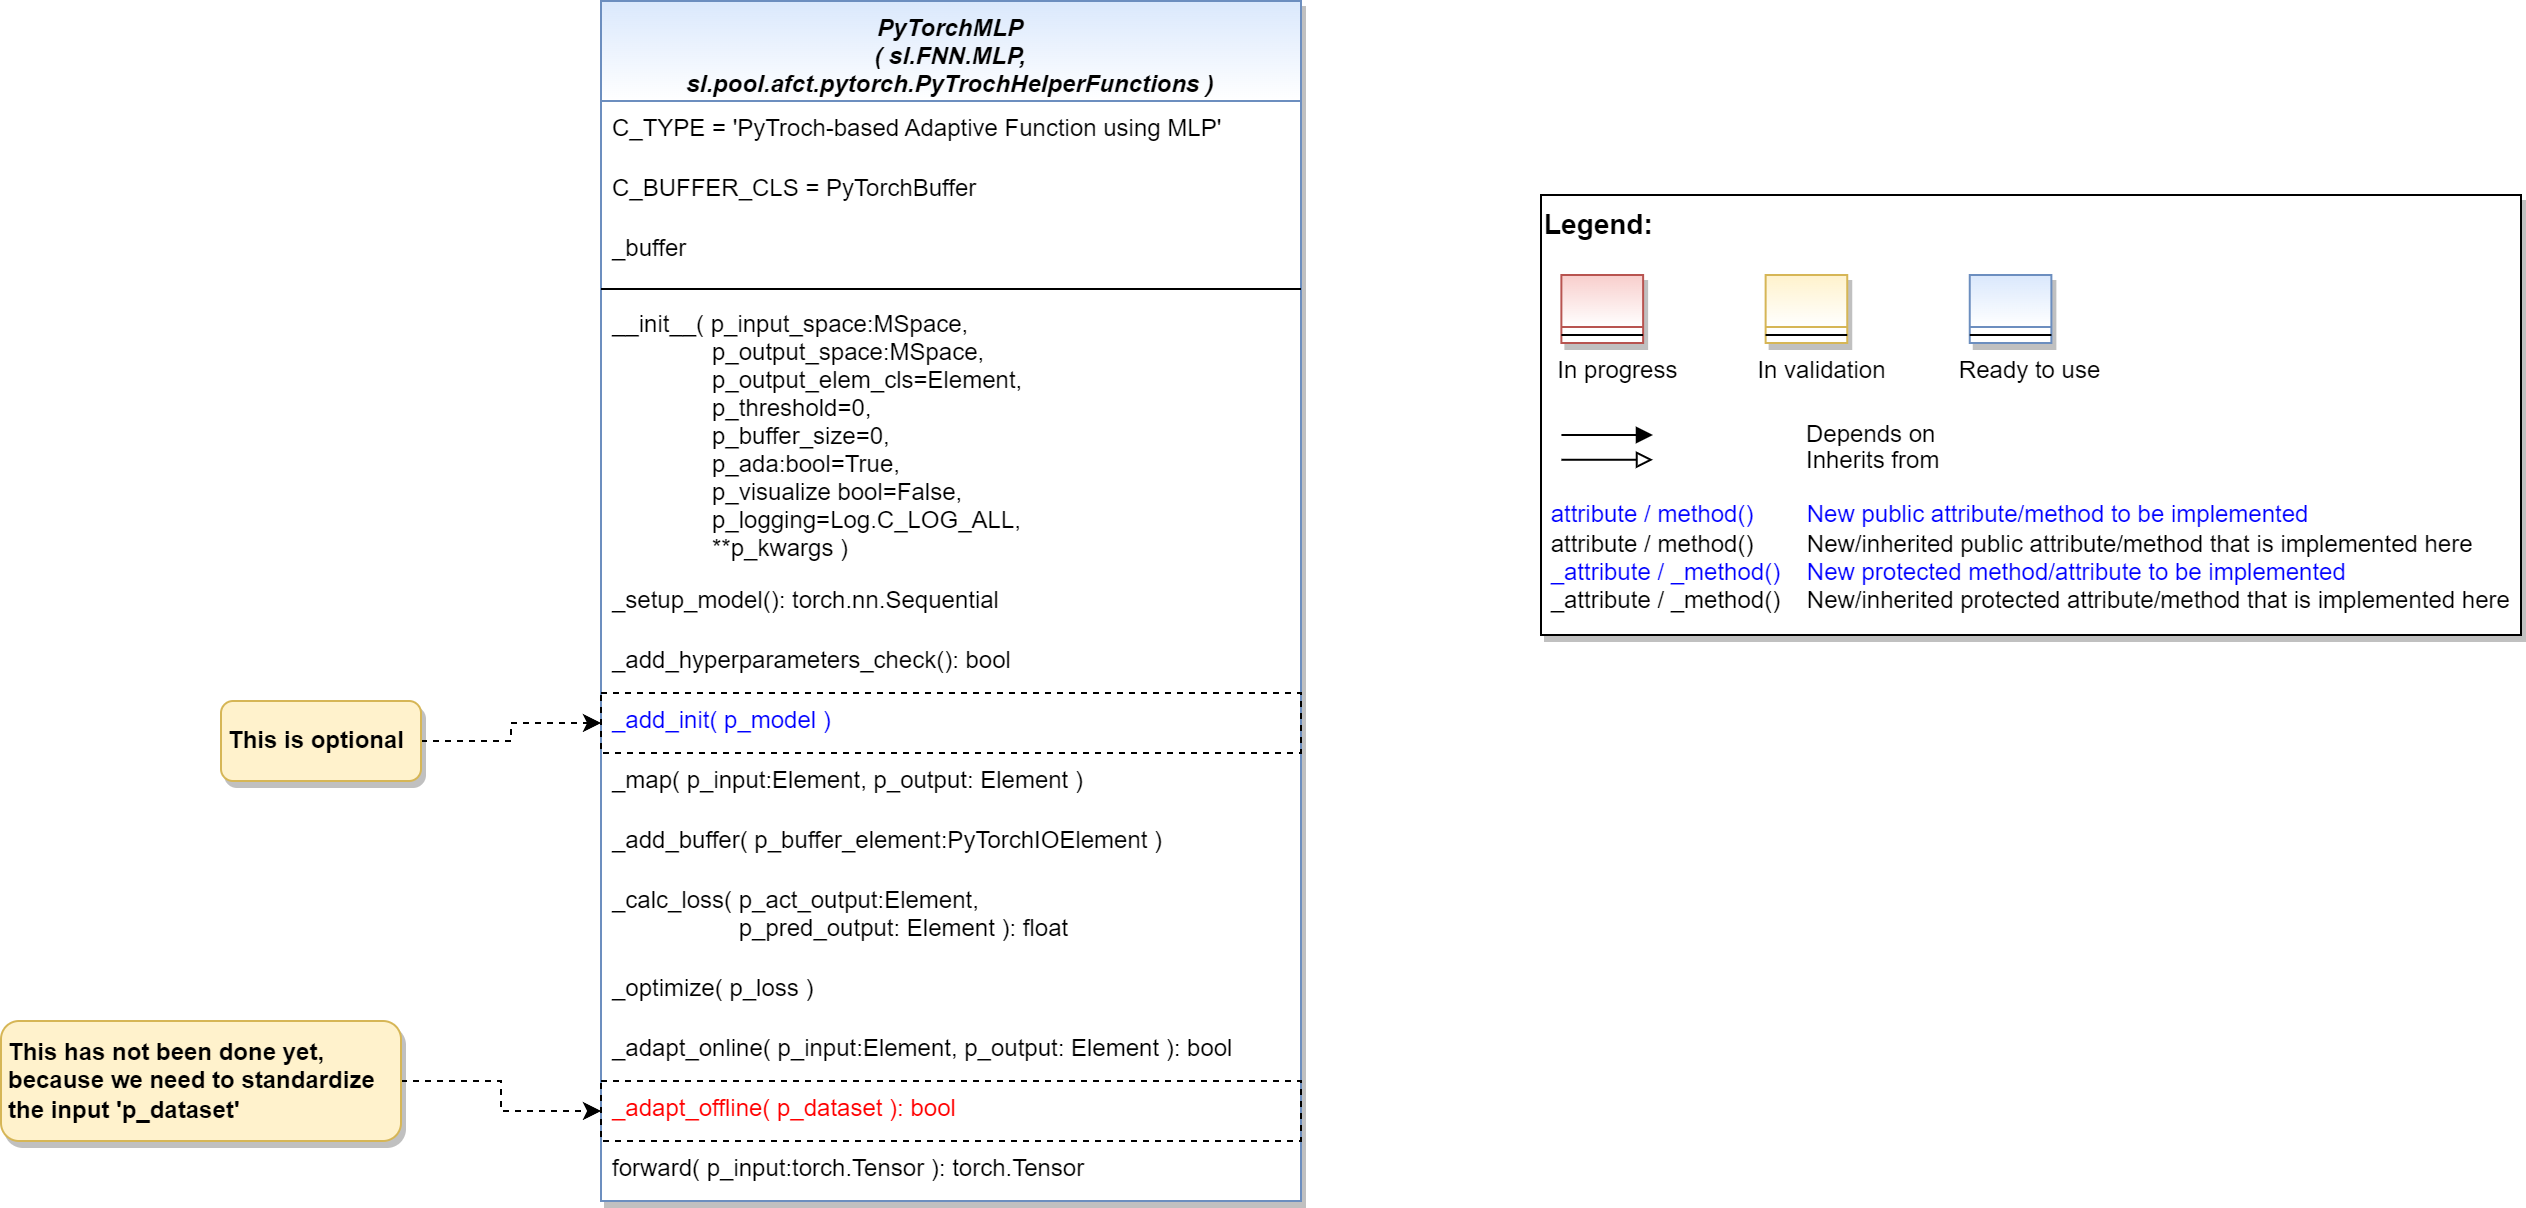

The diagram above was exported from draw.io. Its source (the exported page's mxGraphModel, read from the mxfile embedded in the PNG):
<mxGraphModel dx="1434" dy="956" grid="1" gridSize="10" guides="1" tooltips="1" connect="1" arrows="1" fold="1" page="1" pageScale="1" pageWidth="2336" pageHeight="1654" math="0" shadow="0">
  <root>
    <mxCell id="WIyWlLk6GJQsqaUBKTNV-0" />
    <mxCell id="WIyWlLk6GJQsqaUBKTNV-1" parent="WIyWlLk6GJQsqaUBKTNV-0" />
    <mxCell id="PYtmdeU6_NjjEdoNpoMM-2" value="" style="group" parent="WIyWlLk6GJQsqaUBKTNV-1" vertex="1" connectable="0">
      <mxGeometry x="1580" y="607" width="490" height="220" as="geometry" />
    </mxCell>
    <mxCell id="PYtmdeU6_NjjEdoNpoMM-3" value="&lt;font color=&quot;#000000&quot; size=&quot;1&quot;&gt;&lt;b style=&quot;font-size: 14px&quot;&gt;Legend:&lt;br&gt;&lt;/b&gt;&lt;/font&gt;&lt;br&gt;&lt;br&gt;&lt;br&gt;&lt;font color=&quot;#0000ff&quot; style=&quot;font-size: 6px&quot;&gt;&lt;br&gt;&lt;/font&gt;&lt;span style=&quot;color: rgb(0 , 0 , 0)&quot;&gt;&lt;font style=&quot;font-size: 4px&quot;&gt;&amp;nbsp; &amp;nbsp;&lt;/font&gt;&amp;nbsp;In progress&amp;nbsp; &amp;nbsp; &amp;nbsp; &amp;nbsp; &amp;nbsp; &amp;nbsp; In validation&amp;nbsp; &amp;nbsp; &amp;nbsp; &amp;nbsp; &amp;nbsp; &amp;nbsp;Ready to use&lt;/span&gt;&lt;font color=&quot;#000000&quot;&gt;&amp;nbsp;&lt;br&gt;&lt;/font&gt;&lt;font color=&quot;#0000ff&quot;&gt;&lt;br&gt;&lt;br&gt;&lt;br&gt;&lt;br&gt;&amp;nbsp;attribute / method()&amp;nbsp; &amp;nbsp; &amp;nbsp; &amp;nbsp; New public attribute/method to be implemented&lt;/font&gt;&lt;br&gt;&lt;font color=&quot;#000000&quot;&gt;&amp;nbsp;&lt;/font&gt;&lt;font color=&quot;#000000&quot;&gt;attribute / method()&lt;span&gt;&#09;&lt;/span&gt;&amp;nbsp; &amp;nbsp; &amp;nbsp; &amp;nbsp;New/inherited public attribute/method that is implemented here&lt;br&gt;&lt;/font&gt;&lt;font color=&quot;#0000ff&quot;&gt;&amp;nbsp;_attribute /&amp;nbsp;&lt;/font&gt;&lt;font color=&quot;#0000ff&quot;&gt;_method()&amp;nbsp; &amp;nbsp; New protected method/attribute to be implemented&lt;/font&gt;&lt;br&gt;&lt;font color=&quot;#000000&quot;&gt;&amp;nbsp;_attribute / _method()&amp;nbsp; &amp;nbsp; New/inherited protected attribute/method that is implemented here&lt;br&gt;&lt;/font&gt;&lt;font color=&quot;#000000&quot;&gt;&lt;br&gt;&lt;br&gt;&lt;br&gt;&lt;br&gt;&lt;br&gt;&lt;/font&gt;" style="text;html=1;align=left;verticalAlign=top;whiteSpace=wrap;rounded=0;fontColor=#006600;strokeColor=#000000;shadow=1;fillColor=#ffffff;" parent="PYtmdeU6_NjjEdoNpoMM-2" vertex="1">
      <mxGeometry width="489.99999999999994" height="220" as="geometry" />
    </mxCell>
    <mxCell id="PYtmdeU6_NjjEdoNpoMM-4" value="Depends on" style="endArrow=block;html=1;labelPosition=right;verticalLabelPosition=middle;align=left;verticalAlign=middle;endFill=1;fontSize=12;" parent="PYtmdeU6_NjjEdoNpoMM-2" edge="1">
      <mxGeometry x="-1623.1249999999998" y="-2180" width="51.041666666666664" height="50" as="geometry">
        <mxPoint x="10.20802398989899" y="120.00301587301601" as="sourcePoint" />
        <mxPoint x="55.990852272727174" y="120.00301587301601" as="targetPoint" />
        <mxPoint x="98" as="offset" />
        <Array as="points">
          <mxPoint x="30.624999999999996" y="120" />
        </Array>
      </mxGeometry>
    </mxCell>
    <mxCell id="PYtmdeU6_NjjEdoNpoMM-5" value="Inherits from" style="endArrow=block;html=1;labelPosition=right;verticalLabelPosition=middle;align=left;verticalAlign=middle;endFill=0;fontSize=12;" parent="PYtmdeU6_NjjEdoNpoMM-2" edge="1">
      <mxGeometry x="-1623.1249999999998" y="-2180" width="51.041666666666664" height="50" as="geometry">
        <mxPoint x="10.20802398989899" y="132.3846031746034" as="sourcePoint" />
        <mxPoint x="55.990852272727174" y="132.3846031746034" as="targetPoint" />
        <mxPoint x="98" y="1" as="offset" />
      </mxGeometry>
    </mxCell>
    <mxCell id="PYtmdeU6_NjjEdoNpoMM-6" value="" style="swimlane;fontStyle=3;align=center;verticalAlign=top;childLayout=stackLayout;horizontal=1;startSize=26;horizontalStack=0;resizeParent=1;resizeLast=0;collapsible=1;marginBottom=0;rounded=0;shadow=1;strokeWidth=1;fillColor=#f8cecc;strokeColor=#b85450;gradientColor=#ffffff;swimlaneFillColor=#ffffff;" parent="PYtmdeU6_NjjEdoNpoMM-2" vertex="1">
      <mxGeometry x="10.208333333333332" y="40" width="40.83333333333333" height="34" as="geometry">
        <mxRectangle x="230" y="140" width="160" height="26" as="alternateBounds" />
      </mxGeometry>
    </mxCell>
    <mxCell id="PYtmdeU6_NjjEdoNpoMM-7" value="" style="line;html=1;strokeWidth=1;align=left;verticalAlign=middle;spacingTop=-1;spacingLeft=3;spacingRight=3;rotatable=0;labelPosition=right;points=[];portConstraint=eastwest;" parent="PYtmdeU6_NjjEdoNpoMM-6" vertex="1">
      <mxGeometry y="26" width="40.83333333333333" height="8" as="geometry" />
    </mxCell>
    <mxCell id="PYtmdeU6_NjjEdoNpoMM-8" value="" style="swimlane;fontStyle=3;align=center;verticalAlign=top;childLayout=stackLayout;horizontal=1;startSize=26;horizontalStack=0;resizeParent=1;resizeLast=0;collapsible=1;marginBottom=0;rounded=0;shadow=1;strokeWidth=1;fillColor=#fff2cc;strokeColor=#d6b656;gradientColor=#ffffff;swimlaneFillColor=#ffffff;" parent="PYtmdeU6_NjjEdoNpoMM-2" vertex="1">
      <mxGeometry x="112.29166666666666" y="40" width="40.83333333333333" height="34" as="geometry">
        <mxRectangle x="230" y="140" width="160" height="26" as="alternateBounds" />
      </mxGeometry>
    </mxCell>
    <mxCell id="PYtmdeU6_NjjEdoNpoMM-9" value="" style="line;html=1;strokeWidth=1;align=left;verticalAlign=middle;spacingTop=-1;spacingLeft=3;spacingRight=3;rotatable=0;labelPosition=right;points=[];portConstraint=eastwest;" parent="PYtmdeU6_NjjEdoNpoMM-8" vertex="1">
      <mxGeometry y="26" width="40.83333333333333" height="8" as="geometry" />
    </mxCell>
    <mxCell id="PYtmdeU6_NjjEdoNpoMM-10" value="" style="swimlane;fontStyle=3;align=center;verticalAlign=top;childLayout=stackLayout;horizontal=1;startSize=26;horizontalStack=0;resizeParent=1;resizeLast=0;collapsible=1;marginBottom=0;rounded=0;shadow=1;strokeWidth=1;fillColor=#dae8fc;strokeColor=#6c8ebf;gradientColor=#ffffff;swimlaneFillColor=#ffffff;" parent="PYtmdeU6_NjjEdoNpoMM-2" vertex="1">
      <mxGeometry x="214.37499999999997" y="40" width="40.83333333333333" height="34" as="geometry">
        <mxRectangle x="230" y="140" width="160" height="26" as="alternateBounds" />
      </mxGeometry>
    </mxCell>
    <mxCell id="PYtmdeU6_NjjEdoNpoMM-11" value="" style="line;html=1;strokeWidth=1;align=left;verticalAlign=middle;spacingTop=-1;spacingLeft=3;spacingRight=3;rotatable=0;labelPosition=right;points=[];portConstraint=eastwest;" parent="PYtmdeU6_NjjEdoNpoMM-10" vertex="1">
      <mxGeometry y="26" width="40.83333333333333" height="8" as="geometry" />
    </mxCell>
    <mxCell id="SncPqhIfK4vceP6MfKm7-13" value="PyTorchMLP&#10;( sl.FNN.MLP,&#10;sl.pool.afct.pytorch.PyTrochHelperFunctions )" style="swimlane;fontStyle=3;align=center;verticalAlign=top;childLayout=stackLayout;horizontal=1;startSize=50;horizontalStack=0;resizeParent=1;resizeLast=0;collapsible=1;marginBottom=0;rounded=0;shadow=1;strokeWidth=1;fillColor=#dae8fc;strokeColor=#6c8ebf;swimlaneFillColor=#ffffff;gradientColor=#FFFFFF;" parent="WIyWlLk6GJQsqaUBKTNV-1" vertex="1">
      <mxGeometry x="1110" y="510" width="350" height="600" as="geometry">
        <mxRectangle x="230" y="140" width="160" height="26" as="alternateBounds" />
      </mxGeometry>
    </mxCell>
    <mxCell id="Vx3ww3wczgWbWjQ_IakF-0" value="C_TYPE = 'PyTroch-based Adaptive Function using MLP'" style="text;align=left;verticalAlign=top;spacingLeft=4;spacingRight=4;overflow=hidden;rotatable=0;points=[[0,0.5],[1,0.5]];portConstraint=eastwest;fontColor=#000000;" vertex="1" parent="SncPqhIfK4vceP6MfKm7-13">
      <mxGeometry y="50" width="350" height="30" as="geometry" />
    </mxCell>
    <mxCell id="Vx3ww3wczgWbWjQ_IakF-1" value="C_BUFFER_CLS = PyTorchBuffer" style="text;align=left;verticalAlign=top;spacingLeft=4;spacingRight=4;overflow=hidden;rotatable=0;points=[[0,0.5],[1,0.5]];portConstraint=eastwest;fontColor=#000000;" vertex="1" parent="SncPqhIfK4vceP6MfKm7-13">
      <mxGeometry y="80" width="350" height="30" as="geometry" />
    </mxCell>
    <mxCell id="Vx3ww3wczgWbWjQ_IakF-2" value="_buffer" style="text;align=left;verticalAlign=top;spacingLeft=4;spacingRight=4;overflow=hidden;rotatable=0;points=[[0,0.5],[1,0.5]];portConstraint=eastwest;fontColor=#000000;" vertex="1" parent="SncPqhIfK4vceP6MfKm7-13">
      <mxGeometry y="110" width="350" height="30" as="geometry" />
    </mxCell>
    <mxCell id="SncPqhIfK4vceP6MfKm7-14" value="" style="line;html=1;strokeWidth=1;align=left;verticalAlign=middle;spacingTop=-1;spacingLeft=3;spacingRight=3;rotatable=0;labelPosition=right;points=[];portConstraint=eastwest;" parent="SncPqhIfK4vceP6MfKm7-13" vertex="1">
      <mxGeometry y="140" width="350" height="8" as="geometry" />
    </mxCell>
    <mxCell id="Vx3ww3wczgWbWjQ_IakF-3" value="__init__( p_input_space:MSpace,&#10;               p_output_space:MSpace,&#10;               p_output_elem_cls=Element,&#10;               p_threshold=0,&#10;               p_buffer_size=0,&#10;               p_ada:bool=True, &#10;               p_visualize bool=False,&#10;               p_logging=Log.C_LOG_ALL,&#10;               **p_kwargs )" style="text;align=left;verticalAlign=top;spacingLeft=4;spacingRight=4;overflow=hidden;rotatable=0;points=[[0,0.5],[1,0.5]];portConstraint=eastwest;" vertex="1" parent="SncPqhIfK4vceP6MfKm7-13">
      <mxGeometry y="148" width="350" height="138" as="geometry" />
    </mxCell>
    <mxCell id="Vx3ww3wczgWbWjQ_IakF-4" value="_setup_model(): torch.nn.Sequential" style="text;align=left;verticalAlign=top;spacingLeft=4;spacingRight=4;overflow=hidden;rotatable=0;points=[[0,0.5],[1,0.5]];portConstraint=eastwest;fontColor=#000000;" vertex="1" parent="SncPqhIfK4vceP6MfKm7-13">
      <mxGeometry y="286" width="350" height="30" as="geometry" />
    </mxCell>
    <mxCell id="Vx3ww3wczgWbWjQ_IakF-5" value="_add_hyperparameters_check(): bool" style="text;align=left;verticalAlign=top;spacingLeft=4;spacingRight=4;overflow=hidden;rotatable=0;points=[[0,0.5],[1,0.5]];portConstraint=eastwest;fontColor=#000000;" vertex="1" parent="SncPqhIfK4vceP6MfKm7-13">
      <mxGeometry y="316" width="350" height="30" as="geometry" />
    </mxCell>
    <mxCell id="Vx3ww3wczgWbWjQ_IakF-6" value="_add_init( p_model )" style="text;align=left;verticalAlign=top;spacingLeft=4;spacingRight=4;overflow=hidden;rotatable=0;points=[[0,0.5],[1,0.5]];portConstraint=eastwest;fontColor=#0000FF;strokeColor=default;dashed=1;" vertex="1" parent="SncPqhIfK4vceP6MfKm7-13">
      <mxGeometry y="346" width="350" height="30" as="geometry" />
    </mxCell>
    <mxCell id="Vx3ww3wczgWbWjQ_IakF-9" value="_map( p_input:Element, p_output: Element )" style="text;align=left;verticalAlign=top;spacingLeft=4;spacingRight=4;overflow=hidden;rotatable=0;points=[[0,0.5],[1,0.5]];portConstraint=eastwest;fontColor=#000000;" vertex="1" parent="SncPqhIfK4vceP6MfKm7-13">
      <mxGeometry y="376" width="350" height="30" as="geometry" />
    </mxCell>
    <mxCell id="Vx3ww3wczgWbWjQ_IakF-10" value="_add_buffer( p_buffer_element:PyTorchIOElement )" style="text;align=left;verticalAlign=top;spacingLeft=4;spacingRight=4;overflow=hidden;rotatable=0;points=[[0,0.5],[1,0.5]];portConstraint=eastwest;fontColor=#000000;" vertex="1" parent="SncPqhIfK4vceP6MfKm7-13">
      <mxGeometry y="406" width="350" height="30" as="geometry" />
    </mxCell>
    <mxCell id="Vx3ww3wczgWbWjQ_IakF-11" value="_calc_loss( p_act_output:Element,&#10;                   p_pred_output: Element ): float" style="text;align=left;verticalAlign=top;spacingLeft=4;spacingRight=4;overflow=hidden;rotatable=0;points=[[0,0.5],[1,0.5]];portConstraint=eastwest;fontColor=#000000;" vertex="1" parent="SncPqhIfK4vceP6MfKm7-13">
      <mxGeometry y="436" width="350" height="44" as="geometry" />
    </mxCell>
    <mxCell id="Vx3ww3wczgWbWjQ_IakF-12" value="_optimize( p_loss )" style="text;align=left;verticalAlign=top;spacingLeft=4;spacingRight=4;overflow=hidden;rotatable=0;points=[[0,0.5],[1,0.5]];portConstraint=eastwest;fontColor=#000000;" vertex="1" parent="SncPqhIfK4vceP6MfKm7-13">
      <mxGeometry y="480" width="350" height="30" as="geometry" />
    </mxCell>
    <mxCell id="Vx3ww3wczgWbWjQ_IakF-13" value="_adapt_online( p_input:Element, p_output: Element ): bool" style="text;align=left;verticalAlign=top;spacingLeft=4;spacingRight=4;overflow=hidden;rotatable=0;points=[[0,0.5],[1,0.5]];portConstraint=eastwest;fontColor=#000000;" vertex="1" parent="SncPqhIfK4vceP6MfKm7-13">
      <mxGeometry y="510" width="350" height="30" as="geometry" />
    </mxCell>
    <mxCell id="Vx3ww3wczgWbWjQ_IakF-14" value="_adapt_offline( p_dataset ): bool" style="text;align=left;verticalAlign=top;spacingLeft=4;spacingRight=4;overflow=hidden;rotatable=0;points=[[0,0.5],[1,0.5]];portConstraint=eastwest;fontColor=#FF0000;strokeColor=default;dashed=1;" vertex="1" parent="SncPqhIfK4vceP6MfKm7-13">
      <mxGeometry y="540" width="350" height="30" as="geometry" />
    </mxCell>
    <mxCell id="Vx3ww3wczgWbWjQ_IakF-17" value="forward( p_input:torch.Tensor ): torch.Tensor" style="text;align=left;verticalAlign=top;spacingLeft=4;spacingRight=4;overflow=hidden;rotatable=0;points=[[0,0.5],[1,0.5]];portConstraint=eastwest;fontColor=#000000;" vertex="1" parent="SncPqhIfK4vceP6MfKm7-13">
      <mxGeometry y="570" width="350" height="30" as="geometry" />
    </mxCell>
    <mxCell id="Vx3ww3wczgWbWjQ_IakF-8" style="edgeStyle=orthogonalEdgeStyle;rounded=0;orthogonalLoop=1;jettySize=auto;html=1;exitX=1;exitY=0.5;exitDx=0;exitDy=0;entryX=0;entryY=0.5;entryDx=0;entryDy=0;fontColor=#0000FF;dashed=1;" edge="1" parent="WIyWlLk6GJQsqaUBKTNV-1" source="Vx3ww3wczgWbWjQ_IakF-7" target="Vx3ww3wczgWbWjQ_IakF-6">
      <mxGeometry relative="1" as="geometry" />
    </mxCell>
    <mxCell id="Vx3ww3wczgWbWjQ_IakF-7" value="This is optional" style="rounded=1;whiteSpace=wrap;html=1;fillColor=#fff2cc;strokeColor=#d6b656;shadow=1;fontStyle=1;align=left;spacingLeft=2;" vertex="1" parent="WIyWlLk6GJQsqaUBKTNV-1">
      <mxGeometry x="920" y="860" width="100" height="40" as="geometry" />
    </mxCell>
    <mxCell id="Vx3ww3wczgWbWjQ_IakF-16" style="edgeStyle=orthogonalEdgeStyle;rounded=0;orthogonalLoop=1;jettySize=auto;html=1;exitX=1;exitY=0.5;exitDx=0;exitDy=0;entryX=0;entryY=0.5;entryDx=0;entryDy=0;dashed=1;fontColor=#FF0000;" edge="1" parent="WIyWlLk6GJQsqaUBKTNV-1" source="Vx3ww3wczgWbWjQ_IakF-15" target="Vx3ww3wczgWbWjQ_IakF-14">
      <mxGeometry relative="1" as="geometry" />
    </mxCell>
    <mxCell id="Vx3ww3wczgWbWjQ_IakF-15" value="This has not been done yet, because we need to standardize the input 'p_dataset'" style="rounded=1;whiteSpace=wrap;html=1;fillColor=#fff2cc;strokeColor=#d6b656;shadow=1;fontStyle=1;align=left;spacingLeft=2;" vertex="1" parent="WIyWlLk6GJQsqaUBKTNV-1">
      <mxGeometry x="810" y="1020" width="200" height="60" as="geometry" />
    </mxCell>
  </root>
</mxGraphModel>